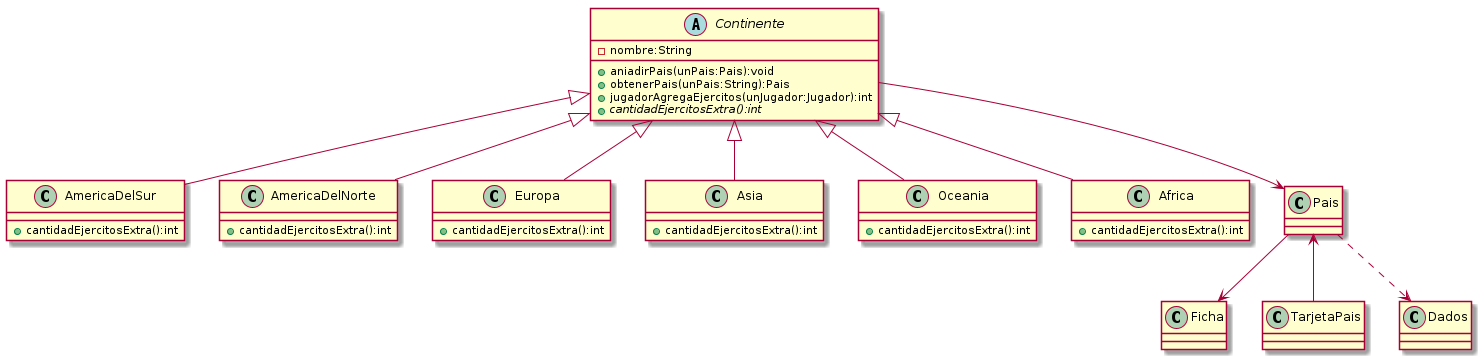

The diagram above was rendered by PlantUML. Its source (embedded in the PNG):
@startuml ClasesContinente

abstract class Continente{
    - nombre:String
    + aniadirPais(unPais:Pais):void
    + obtenerPais(unPais:String):Pais
    +jugadorAgregaEjercitos(unJugador:Jugador):int
    +{abstract} cantidadEjercitosExtra():int

}
class AmericaDelSur{
    + cantidadEjercitosExtra():int
}
class AmericaDelNorte{
    + cantidadEjercitosExtra():int
}
class Europa{
    + cantidadEjercitosExtra():int
}
class Asia{
    + cantidadEjercitosExtra():int
}
class Oceania{
    + cantidadEjercitosExtra():int
}
class Africa{
    + cantidadEjercitosExtra():int
}



Continente <|-- AmericaDelSur
Continente <|-- AmericaDelNorte
Continente <|-- Asia
Continente <|-- Europa
Continente <|-- Oceania
Continente <|-- Africa

Continente --> Pais
Pais --> Ficha
Pais <-- TarjetaPais
Pais ..> Dados

@enduml